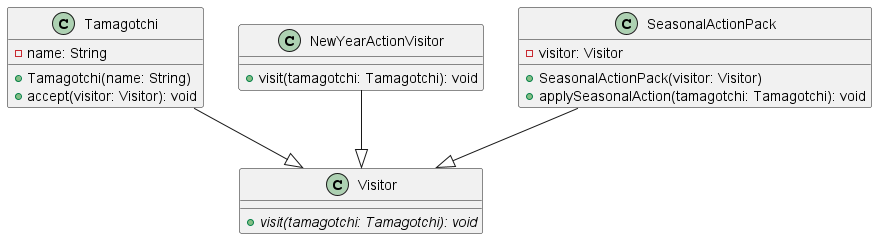

The diagram above was rendered by PlantUML. Its source (embedded in the PNG):
@startuml
class Tamagotchi {
    - name: String
    + Tamagotchi(name: String)
    + accept(visitor: Visitor): void
}

class Visitor {
    {abstract} + visit(tamagotchi: Tamagotchi): void
}

class NewYearActionVisitor {
    + visit(tamagotchi: Tamagotchi): void
}

class SeasonalActionPack {
    - visitor: Visitor
    + SeasonalActionPack(visitor: Visitor)
    + applySeasonalAction(tamagotchi: Tamagotchi): void
}

Tamagotchi --|> Visitor
SeasonalActionPack --|> Visitor
NewYearActionVisitor --|> Visitor
@enduml